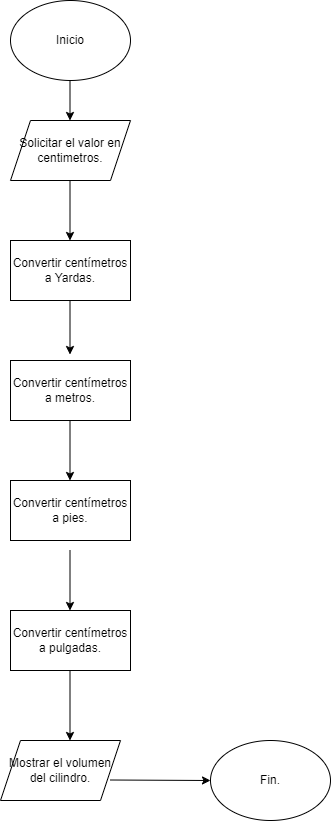

The diagram above was exported from draw.io. Its source (the exported page's mxGraphModel, read from the mxfile embedded in the PNG):
<mxGraphModel dx="1050" dy="557" grid="1" gridSize="10" guides="1" tooltips="1" connect="1" arrows="1" fold="1" page="1" pageScale="1" pageWidth="1169" pageHeight="827" math="0" shadow="0">
  <root>
    <mxCell id="0" />
    <mxCell id="1" parent="0" />
    <mxCell id="goQpJQGtqjI9WtucMywv-1" value="Inicio" style="ellipse;whiteSpace=wrap;html=1;" vertex="1" parent="1">
      <mxGeometry x="410" width="120" height="80" as="geometry" />
    </mxCell>
    <mxCell id="goQpJQGtqjI9WtucMywv-2" value="Solicitar el valor en centimetros." style="shape=parallelogram;perimeter=parallelogramPerimeter;whiteSpace=wrap;html=1;fixedSize=1;" vertex="1" parent="1">
      <mxGeometry x="410" y="120" width="120" height="60" as="geometry" />
    </mxCell>
    <mxCell id="goQpJQGtqjI9WtucMywv-3" value="Mostrar el volumen del cilindro." style="shape=parallelogram;perimeter=parallelogramPerimeter;whiteSpace=wrap;html=1;fixedSize=1;" vertex="1" parent="1">
      <mxGeometry x="400" y="740" width="120" height="60" as="geometry" />
    </mxCell>
    <mxCell id="goQpJQGtqjI9WtucMywv-8" value="Fin." style="ellipse;whiteSpace=wrap;html=1;" vertex="1" parent="1">
      <mxGeometry x="610" y="740" width="120" height="80" as="geometry" />
    </mxCell>
    <mxCell id="goQpJQGtqjI9WtucMywv-12" value="" style="endArrow=classic;html=1;rounded=0;" edge="1" parent="1">
      <mxGeometry width="50" height="50" relative="1" as="geometry">
        <mxPoint x="469.5" y="80" as="sourcePoint" />
        <mxPoint x="469.5" y="120" as="targetPoint" />
      </mxGeometry>
    </mxCell>
    <mxCell id="goQpJQGtqjI9WtucMywv-13" value="" style="endArrow=classic;html=1;rounded=0;" edge="1" parent="1">
      <mxGeometry width="50" height="50" relative="1" as="geometry">
        <mxPoint x="469.5" y="180" as="sourcePoint" />
        <mxPoint x="469.5" y="240" as="targetPoint" />
      </mxGeometry>
    </mxCell>
    <mxCell id="goQpJQGtqjI9WtucMywv-17" value="" style="endArrow=classic;html=1;rounded=0;" edge="1" parent="1">
      <mxGeometry width="50" height="50" relative="1" as="geometry">
        <mxPoint x="469.5" y="294" as="sourcePoint" />
        <mxPoint x="469.5" y="354" as="targetPoint" />
      </mxGeometry>
    </mxCell>
    <mxCell id="goQpJQGtqjI9WtucMywv-18" value="" style="endArrow=classic;html=1;rounded=0;" edge="1" parent="1">
      <mxGeometry width="50" height="50" relative="1" as="geometry">
        <mxPoint x="469.5" y="420" as="sourcePoint" />
        <mxPoint x="469.5" y="480" as="targetPoint" />
      </mxGeometry>
    </mxCell>
    <mxCell id="goQpJQGtqjI9WtucMywv-22" value="Convertir centímetros a metros." style="rounded=0;whiteSpace=wrap;html=1;" vertex="1" parent="1">
      <mxGeometry x="410" y="360" width="120" height="60" as="geometry" />
    </mxCell>
    <mxCell id="goQpJQGtqjI9WtucMywv-23" value="Convertir centímetros a Yardas." style="rounded=0;whiteSpace=wrap;html=1;" vertex="1" parent="1">
      <mxGeometry x="410" y="240" width="120" height="60" as="geometry" />
    </mxCell>
    <mxCell id="goQpJQGtqjI9WtucMywv-25" value="" style="endArrow=classic;html=1;rounded=0;" edge="1" parent="1">
      <mxGeometry width="50" height="50" relative="1" as="geometry">
        <mxPoint x="469.5" y="670" as="sourcePoint" />
        <mxPoint x="469.5" y="740" as="targetPoint" />
      </mxGeometry>
    </mxCell>
    <mxCell id="goQpJQGtqjI9WtucMywv-26" value="" style="endArrow=classic;html=1;rounded=0;" edge="1" parent="1">
      <mxGeometry width="50" height="50" relative="1" as="geometry">
        <mxPoint x="469.5" y="550" as="sourcePoint" />
        <mxPoint x="469.5" y="610" as="targetPoint" />
      </mxGeometry>
    </mxCell>
    <mxCell id="goQpJQGtqjI9WtucMywv-30" value="Convertir centímetros a pies." style="rounded=0;whiteSpace=wrap;html=1;" vertex="1" parent="1">
      <mxGeometry x="410" y="480" width="120" height="60" as="geometry" />
    </mxCell>
    <mxCell id="goQpJQGtqjI9WtucMywv-31" value="Convertir centímetros a pulgadas." style="rounded=0;whiteSpace=wrap;html=1;" vertex="1" parent="1">
      <mxGeometry x="410" y="610" width="120" height="60" as="geometry" />
    </mxCell>
    <mxCell id="goQpJQGtqjI9WtucMywv-32" value="" style="endArrow=classic;html=1;rounded=0;entryX=0;entryY=0.5;entryDx=0;entryDy=0;" edge="1" parent="1" target="goQpJQGtqjI9WtucMywv-8">
      <mxGeometry width="50" height="50" relative="1" as="geometry">
        <mxPoint x="510" y="779.5" as="sourcePoint" />
        <mxPoint x="590" y="779.5" as="targetPoint" />
      </mxGeometry>
    </mxCell>
  </root>
</mxGraphModel>